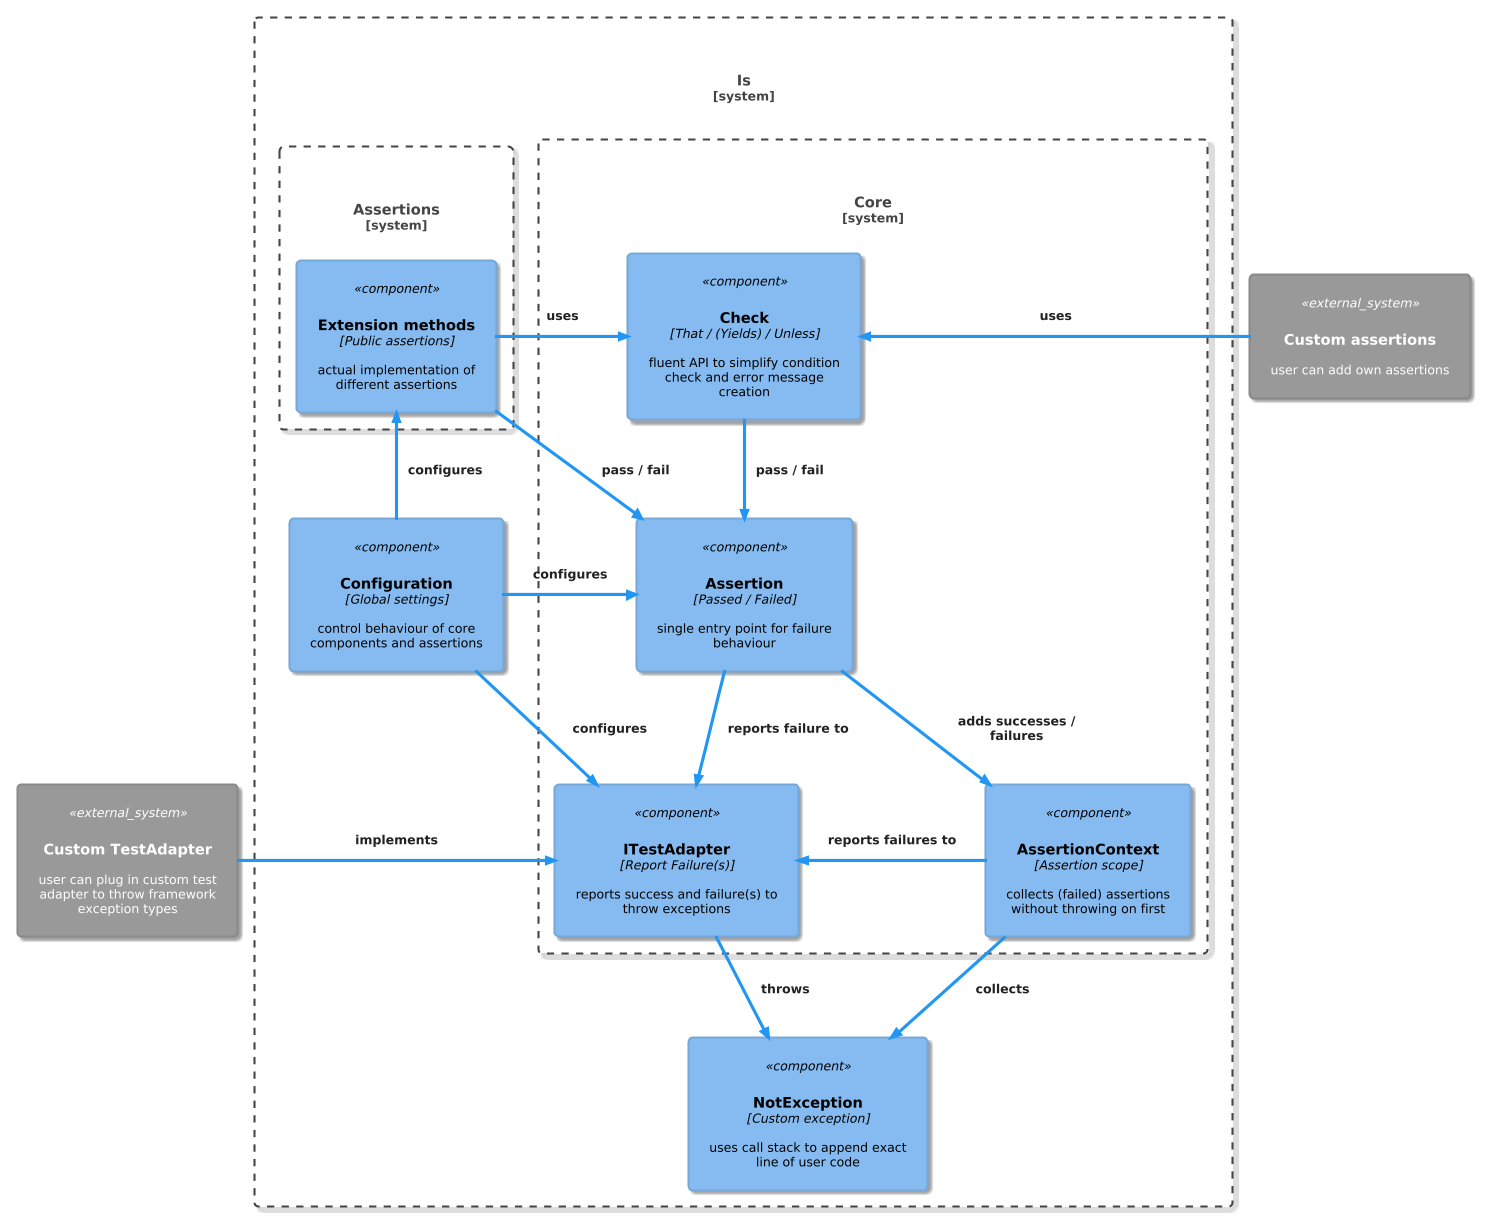

The diagram above was rendered by PlantUML. Its source (embedded in the PNG):
@startuml
!include <C4/C4_Component>

' !theme metal
!theme materia

' left to right direction

System_Ext(ca, "Custom assertions", "user can add own assertions")
System_Ext(cta, "Custom TestAdapter", "user can plug in custom test adapter to throw framework exception types")

System_Boundary(Is, "Is") {
    Component(ex, "NotException", "Custom exception", "uses call stack to append exact line of user code")
    Component(conf, "Configuration", "Global settings", "control behaviour of core components and assertions")

    System_Boundary(Assertions, "Assertions") {
        Component(ext, "Extension methods", "Public assertions", "actual implementation of different assertions")
        }

    System_Boundary(Core, "Core") {
        Component(ass, "Assertion", "Passed / Failed", "single entry point for failure behaviour")
        Component(check, "Check", "That / (Yields) / Unless", "fluent API to simplify condition check and error message creation")
        Component(ctx, "AssertionContext", "Assertion scope", "collects (failed) assertions without throwing on first")
        Component(ita, "ITestAdapter", "Report Failure(s)", "reports success and failure(s) to throw exceptions")
        }
    }
}

Rel(ass, ita, "reports failure to")
Rel(ctx, ex, "collects")
Rel(ita, ex, "throws")
Rel_R(cta, ita, "implements")

Rel_U(ext, check, "uses")
Rel(ext, ass, "pass / fail")
Rel_L(ca, check, "uses")

Rel_L(ctx, ita, "reports failures to")

Rel(check, ass, "pass / fail")
Rel(ass, ctx, "adds successes / failures")

Rel_R(conf, ass, "configures")
Rel(conf, ita, "configures")
Rel_U(conf, ext, "configures")
@enduml